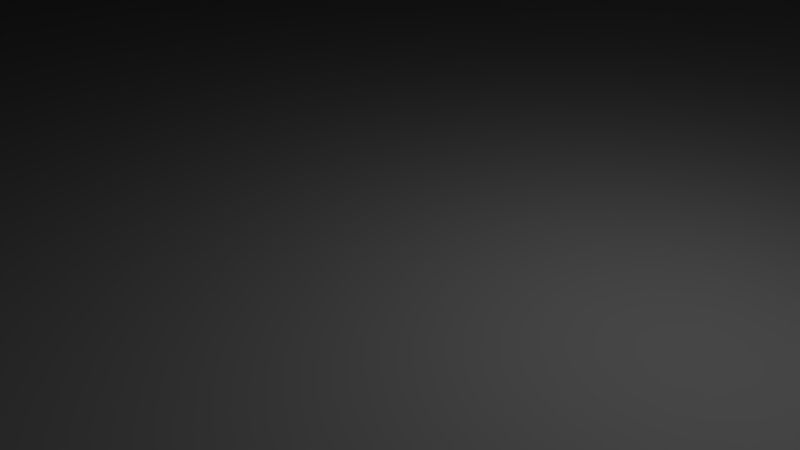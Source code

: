 # Source: chest_small.blend  (saved by Blender 2.79.0; exported with 4.5.12 LTS)
import bpy
from mathutils import Matrix  # noqa: F401  (used for matrix-valued properties, if any)

bpy.ops.wm.read_factory_settings(use_empty=True)
scene = bpy.context.scene
scene.name = 'Scene'

# ---- collections
col_collection_1 = bpy.data.collections.new('Collection 1'); scene.collection.children.link(col_collection_1)

# ---- materials (node trees are filled in below, after node groups)
mat_material_001 = bpy.data.materials.new('Material.001')
mat_material_001.alpha_threshold = 0.0
mat_material_001.use_transparent_shadow = False
mat_material_001.roughness = 0.5
mat_material_002 = bpy.data.materials.new('Material.002')
mat_material_002.alpha_threshold = 0.0
mat_material_002.use_transparent_shadow = False
mat_material_002.roughness = 0.5
mat_material_003 = bpy.data.materials.new('Material.003')
mat_material_003.alpha_threshold = 0.0
mat_material_003.use_transparent_shadow = False
mat_material_003.roughness = 0.5

# ---- material node trees

# ---- world
world_world = bpy.data.worlds.new('World'); scene.world = world_world
world_world.color = (0.05088, 0.05088, 0.05088)
world_world.use_sun_shadow = False
world_world.sun_shadow_jitter_overblur = 0.0
world_world.cycles.sampling_method = 'MANUAL'

# ---- cameras
cam_camera = bpy.data.cameras.new('Camera')
cam_camera.clip_end = 100.0
cam_camera.lens = 35.0
cam_camera.sensor_width = 32.0
cam_camera.sensor_height = 18.0
cam_camera.ortho_scale = 7.314
cam_camera.dof.focus_distance = 0.0
cam_camera.dof.aperture_fstop = 128.0

# ---- lights
light_lamp = bpy.data.lights.new('Lamp', 'POINT')
light_lamp.transmission_factor = 0.0
light_lamp.cutoff_distance = 30.0
light_lamp.energy = 100.0
light_lamp.shadow_buffer_clip_start = 1.001
light_lamp.shadow_soft_size = 0.1
light_lamp.shadow_maximum_resolution = 0.006
light_lamp.use_absolute_resolution = True

# ---- meshes
me_cube_001 = bpy.data.meshes.new('Cube.001')
me_cube_001.from_pydata([(-100.0, -100.0, -5.341e-05), (-100.0, -100.0, 200.0), (-100.0, 100.0, -5.341e-05), (-100.0, 100.0, 200.0), (100.0, -100.0, -5.341e-05), (100.0, -100.0, 200.0), (100.0, 100.0, -5.341e-05), (100.0, 100.0, 200.0), (-100.0, -100.0, 180.0), (-100.0, 100.0, 180.0), (100.0, 100.0, 180.0), (100.0, -100.0, 180.0), (-80.0, 100.0, -5.341e-05), (-80.0, -100.0, -5.341e-05), (-80.0, -100.0, 180.0), (-80.0, 100.0, 180.0), (82.0, -100.0, -5.341e-05), (82.0, 100.0, 180.0), (82.0, 100.0, -5.341e-05), (82.0, -100.0, 180.0), (-100.0, 70.0, -5.341e-05), (100.0, 70.0, -5.341e-05), (100.0, 70.0, 180.0), (-100.0, 70.0, 180.0), (-100.0, -74.5, -5.341e-05), (100.0, -74.5, 180.0), (100.0, -74.5, -5.341e-05), (-100.0, -74.5, 180.0), (82.0, 90.0, -5.341e-05), (-80.0, 90.0, -5.341e-05), (-80.0, 90.0, 180.0), (82.0, 90.0, 180.0), (-95.0, -74.5, 180.0), (-95.0, 70.0, 180.0), (-95.0, 70.0, -5.341e-05), (-95.0, -74.5, -5.341e-05), (95.0, -74.5, -5.341e-05), (95.0, 70.0, -5.341e-05), (95.0, 70.0, 180.0), (95.0, -74.5, 180.0), (82.0, -90.0, 180.0), (-80.0, -90.0, 180.0), (-80.0, -90.0, -5.341e-05), (82.0, -90.0, -5.341e-05), (50.0, -100.0, 180.0), (50.0, -90.0, 180.0), (-65.0, -100.0, 180.0), (-65.0, -90.0, 180.0), (65.0, -100.0, 180.0), (65.0, -90.0, 180.0), (-50.0, -100.0, 180.0), (-50.0, -90.0, 180.0), (-50.0, -90.0, 130.0), (-65.0, -90.0, 130.0), (10.0, 100.0, 180.0), (10.0, 90.0, 180.0), (65.0, -90.0, 130.0), (50.0, -90.0, 130.0), (-10.0, 100.0, 180.0), (-10.0, 90.0, 180.0), (-10.0, 90.0, 150.0), (10.0, 90.0, 150.0), (-10.0, 100.0, 150.0), (10.0, 100.0, 150.0)], [], [(1, 7, 3), (35, 42, 0), (14, 0, 13), (25, 4, 26), (17, 6, 18), (23, 2, 20), (9, 12, 2), (14, 47, 46), (43, 36, 4), (11, 16, 4), (15, 29, 12), (32, 34, 35), (42, 34, 37), (10, 21, 6), (29, 34, 2), (44, 5, 1), (8, 24, 0), (37, 28, 6), (22, 37, 21), (63, 60, 62), (27, 35, 24), (17, 55, 54), (18, 31, 17), (23, 32, 27), (20, 33, 23), (38, 36, 37), (25, 38, 22), (26, 39, 25), (19, 43, 16), (13, 41, 14), (3, 23, 1), (7, 54, 3), (5, 25, 22), (48, 40, 19), (50, 45, 44), (44, 45, 57), (44, 56, 48), (40, 56, 43), (53, 41, 42), (46, 52, 50), (49, 57, 45), (49, 48, 56), (51, 53, 47), (46, 47, 53), (51, 50, 52), (45, 52, 57), (43, 56, 57), (58, 60, 59), (58, 30, 15), (55, 63, 54), (59, 61, 55), (54, 62, 58), (61, 31, 28), (30, 60, 29), (61, 29, 60), (1, 5, 7), (13, 0, 42), (24, 35, 0), (14, 8, 0), (25, 11, 4), (17, 10, 6), (23, 9, 2), (9, 15, 12), (14, 41, 47), (26, 4, 36), (16, 43, 4), (11, 19, 16), (15, 30, 29), (32, 33, 34), (28, 37, 29), (36, 43, 42), (42, 35, 34), (34, 29, 37), (37, 36, 42), (10, 22, 21), (20, 2, 34), (12, 29, 2), (1, 8, 14), (46, 50, 1), (1, 14, 46), (11, 5, 19), (44, 48, 5), (19, 5, 48), (1, 50, 44), (8, 27, 24), (18, 6, 28), (21, 37, 6), (22, 38, 37), (63, 61, 60), (27, 32, 35), (17, 31, 55), (18, 28, 31), (23, 33, 32), (20, 34, 33), (38, 39, 36), (25, 39, 38), (26, 36, 39), (19, 40, 43), (13, 42, 41), (8, 1, 27), (3, 9, 23), (27, 1, 23), (9, 3, 15), (7, 10, 17), (54, 58, 3), (7, 17, 54), (15, 3, 58), (10, 7, 22), (5, 11, 25), (22, 7, 5), (48, 49, 40), (50, 51, 45), (44, 57, 56), (40, 49, 56), (53, 47, 41), (46, 53, 52), (49, 56, 57), (51, 52, 53), (45, 51, 52), (52, 53, 42), (42, 43, 57), (57, 52, 42), (58, 62, 60), (58, 59, 30), (55, 61, 63), (59, 60, 61), (54, 63, 62), (61, 55, 31), (30, 59, 60), (61, 28, 29)])
me_cube_001.polygons.foreach_set('material_index', [1, 1, 1, 1, 1, 1, 1, 1, 1, 1, 1, 0, 0, 1, 1, 1, 1, 1, 1, 2, 1, 1, 0, 1, 1, 0, 1, 1, 1, 1, 1, 1, 1, 1, 1, 2, 2, 0, 0, 2, 0, 2, 0, 2, 2, 0, 0, 2, 1, 2, 0, 2, 0, 0, 0, 1, 1, 1, 1, 1, 1, 1, 1, 1, 1, 1, 1, 1, 0, 0, 0, 0, 0, 0, 1, 1, 1, 1, 1, 1, 1, 1, 1, 1, 1, 1, 1, 1, 2, 1, 1, 0, 1, 1, 0, 1, 1, 1, 1, 1, 1, 1, 1, 1, 1, 1, 1, 1, 1, 1, 1, 1, 2, 0, 0, 2, 0, 0, 0, 0, 0, 0, 2, 1, 2, 0, 2, 0, 0, 0])
_k = set([(0, 8), (0, 13), (0, 14), (0, 24), (0, 35), (0, 42), (1, 3), (1, 5), (1, 7), (1, 8), (1, 14), (1, 23), (1, 27), (1, 44), (1, 46), (1, 50), (2, 9), (2, 12), (2, 20), (2, 23), (2, 29), (2, 34), (3, 7), (3, 9), (3, 15), (3, 23), (3, 54), (3, 58), (4, 11), (4, 16), (4, 25), (4, 26), (4, 36), (4, 43), (5, 7), (5, 11), (5, 19), (5, 22), (5, 25), (5, 44), (5, 48), (6, 10), (6, 17), (6, 18), (6, 21), (6, 28), (6, 37), (7, 10), (7, 17), (7, 22), (7, 54), (8, 14), (8, 24), (8, 27), (9, 12), (9, 15), (9, 23), (10, 17), (10, 21), (10, 22), (11, 16), (11, 19), (11, 25), (12, 15), (12, 29), (13, 14), (13, 41), (13, 42), (14, 41), (14, 46), (14, 47), (15, 29), (15, 30), (15, 58), (16, 19), (16, 43), (17, 18), (17, 31), (17, 54), (17, 55), (18, 28), (18, 31), (19, 40), (19, 43), (19, 48), (20, 23), (20, 33), (20, 34), (21, 22), (21, 37), (22, 25), (22, 37), (22, 38), (23, 27), (23, 32), (23, 33), (24, 27), (24, 35), (25, 26), (25, 38), (25, 39), (26, 36), (26, 39), (27, 32), (27, 35), (28, 29), (28, 31), (28, 37), (28, 61), (29, 30), (29, 34), (29, 37), (29, 60), (29, 61), (30, 58), (30, 59), (30, 60), (31, 55), (31, 61), (32, 33), (32, 34), (32, 35), (33, 34), (34, 35), (34, 37), (34, 42), (35, 42), (36, 37), (36, 38), (36, 39), (36, 42), (36, 43), (37, 38), (37, 42), (38, 39), (40, 43), (40, 48), (40, 49), (40, 56), (41, 42), (41, 47), (41, 53), (42, 43), (42, 52), (42, 53), (42, 57), (43, 56), (43, 57), (44, 45), (44, 48), (44, 50), (44, 56), (44, 57), (45, 49), (45, 50), (45, 51), (45, 52), (45, 57), (46, 47), (46, 50), (46, 52), (46, 53), (47, 51), (47, 53), (48, 49), (48, 56), (49, 56), (49, 57), (50, 51), (50, 52), (51, 52), (51, 53), (52, 53), (52, 57), (54, 55), (54, 58), (54, 62), (54, 63), (55, 59), (55, 61), (55, 63), (56, 57), (58, 59), (58, 60), (58, 62), (59, 60), (59, 61), (60, 61), (60, 62), (60, 63), (61, 63), (62, 63)])
me_cube_001.attributes.new('sharp_edge', 'BOOLEAN', 'EDGE').data.foreach_set('value', [ (min(e.vertices), max(e.vertices)) in _k for e in me_cube_001.edges])
_uv = me_cube_001.uv_layers.new(name='UVMap')
_uv.uv.foreach_set('vector', [0.2953, 0.6058, 0.002002, 0.9047, 0.2953, 0.9047, 0.9279, 0.9801, 0.962, 0.9801, 0.962, 0.9454, 0.5946, 0.9047, 0.8879, 0.8699, 0.8879, 0.9047, 0.002002, 0.9424, 0.2953, 0.9077, 0.2953, 0.9424, 0.8509, 0.3039, 0.8168, 0.6028, 0.8509, 0.6028, 0.2983, 0.8292, 0.5916, 0.7567, 0.5916, 0.8292, 0.9249, 0.002002, 0.8909, 0.3009, 0.9249, 0.3009, 0.9064, 0.9454, 0.8909, 0.9801, 0.9064, 0.9801, 0.9269, 0.9444, 0.961, 0.9444, 0.9269, 0.9791, 0.5946, 0.8669, 0.8879, 0.8322, 0.8879, 0.8669, 0.9249, 0.6058, 0.9094, 0.9047, 0.9249, 0.9047, 0.5916, 0.3039, 0.2983, 0.6028, 0.5916, 0.6028, 0.2983, 0.3009, 0.5916, 0.3009, 0.5916, 0.002002, 0.8138, 0.3039, 0.7427, 0.6028, 0.8138, 0.6028, 0.8138, 0.6782, 0.6687, 0.6782, 0.8138, 0.6058, 0.7397, 0.3009, 0.5946, 0.3009, 0.7397, 0.002002, 0.9249, 0.3039, 0.8909, 0.6028, 0.9249, 0.6028, 0.962, 0.8322, 0.962, 0.9047, 0.9279, 0.9047, 0.9064, 0.6058, 0.8909, 0.9047, 0.9064, 0.9047, 0.9064, 0.9077, 0.8909, 0.9424, 0.9064, 0.9424, 0.9434, 0.002002, 0.9279, 0.3009, 0.9434, 0.3009, 0.962, 0.6058, 0.9279, 0.7537, 0.962, 0.7537, 0.002002, 0.9613, 0.2953, 0.9454, 0.2953, 0.9613, 0.2983, 0.9235, 0.5916, 0.9077, 0.5916, 0.9235, 0.962, 0.002002, 0.9464, 0.3009, 0.962, 0.3009, 0.2953, 0.3039, 0.002002, 0.6028, 0.2953, 0.6028, 0.5946, 0.9235, 0.8879, 0.9077, 0.8879, 0.9235, 0.2983, 0.9424, 0.5916, 0.9265, 0.5916, 0.9424, 0.9434, 0.3039, 0.9279, 0.6028, 0.9434, 0.6028, 0.5946, 0.9424, 0.8879, 0.9265, 0.8879, 0.9424, 0.5916, 0.6812, 0.5916, 0.7537, 0.2983, 0.7537, 0.5946, 0.6028, 0.7397, 0.6028, 0.7397, 0.3039, 0.5916, 0.8322, 0.5916, 0.9047, 0.2983, 0.9047, 0.9249, 0.9077, 0.9094, 0.9424, 0.9249, 0.9424, 0.962, 0.4548, 0.9464, 0.6028, 0.962, 0.6028, 0.5175, 0.9454, 0.5175, 0.9613, 0.3724, 0.9613, 0.7397, 0.9454, 0.6687, 0.9801, 0.7397, 0.9801, 0.7427, 0.3009, 0.8879, 0.3009, 0.8879, 0.002002, 0.6677, 0.6048, 0.6677, 0.6772, 0.8128, 0.6048, 0.965, 0.07447, 0.999, 0.002002, 0.999, 0.07447, 0.8138, 0.9454, 0.7427, 0.9801, 0.8138, 0.9801, 0.1101, 0.9801, 0.1101, 0.9643, 0.03904, 0.9801, 0.965, 0.1499, 0.999, 0.07747, 0.999, 0.1499, 0.961, 0.8312, 0.9269, 0.8312, 0.9269, 0.9037, 0.03804, 0.9633, 0.03804, 0.9791, 0.1091, 0.9633, 0.5946, 0.7537, 0.6657, 0.6058, 0.6657, 0.7537, 0.5946, 0.7915, 0.8879, 0.7915, 0.8879, 0.7567, 0.8879, 0.9454, 0.8168, 0.9613, 0.8879, 0.9613, 0.9805, 0.1529, 0.965, 0.3009, 0.9805, 0.3009, 0.2583, 0.9643, 0.1872, 0.9801, 0.2583, 0.9801, 0.5916, 0.9454, 0.5205, 0.9801, 0.5916, 0.9801, 0.9464, 0.4518, 0.9805, 0.3794, 0.9805, 0.4518, 0.5936, 0.001001, 0.7387, 0.001001, 0.5936, 0.2999, 0.5916, 0.6058, 0.5916, 0.6782, 0.2983, 0.6782, 0.8539, 0.6028, 0.8879, 0.3039, 0.8879, 0.6028, 0.2943, 0.6048, 0.001001, 0.6048, 0.001001, 0.9037, 0.9434, 0.9424, 0.9434, 0.9077, 0.9279, 0.9424, 0.9249, 0.9801, 0.9094, 0.9801, 0.9249, 0.9454, 0.2973, 0.6772, 0.2973, 0.6048, 0.5906, 0.6048, 0.9239, 0.001001, 0.8899, 0.001001, 0.8899, 0.2999, 0.5936, 0.8659, 0.5936, 0.8312, 0.8869, 0.8312, 0.8128, 0.3029, 0.7417, 0.3029, 0.7417, 0.6018, 0.5936, 0.9037, 0.5936, 0.8689, 0.8869, 0.8689, 0.9054, 0.9444, 0.8899, 0.9444, 0.8899, 0.9791, 0.9084, 0.9444, 0.9084, 0.9791, 0.9239, 0.9444, 0.962, 0.9424, 0.9464, 0.9424, 0.962, 0.9077, 0.8498, 0.3029, 0.8158, 0.3029, 0.8158, 0.6018, 0.5936, 0.9414, 0.5936, 0.9255, 0.8869, 0.9255, 0.5906, 0.001001, 0.2973, 0.001001, 0.2973, 0.2999, 0.8529, 0.3029, 0.8869, 0.3029, 0.8529, 0.6018, 0.8879, 0.7945, 0.8879, 0.8292, 0.5946, 0.8292, 0.5936, 0.8282, 0.5936, 0.7935, 0.8869, 0.7935, 0.9239, 0.3029, 0.8899, 0.3029, 0.8899, 0.6018, 0.2943, 0.3029, 0.001001, 0.3029, 0.001001, 0.6018, 0.2973, 0.8282, 0.2973, 0.7557, 0.5906, 0.7557, 0.9805, 0.5273, 0.9805, 0.4548, 0.965, 0.5273, 0.9269, 0.9067, 0.9424, 0.9067, 0.9269, 0.9414, 0.1502, 0.999, 0.1842, 0.999, 0.1842, 0.9643, 0.962, 0.8292, 0.9279, 0.8292, 0.962, 0.7567, 0.2983, 0.9801, 0.3694, 0.9801, 0.3694, 0.9454, 0.1471, 0.999, 0.1471, 0.9643, 0.1131, 0.999, 0.961, 0.7557, 0.9269, 0.7557, 0.9269, 0.8282, 0.2973, 0.9444, 0.3684, 0.9444, 0.2973, 0.9791, 0.8869, 0.001001, 0.7417, 0.001001, 0.7417, 0.2999, 0.001001, 0.9414, 0.001001, 0.9067, 0.2943, 0.9067, 0.9454, 0.9067, 0.9454, 0.9414, 0.961, 0.9067, 0.964, 0.4538, 0.9795, 0.4538, 0.964, 0.5263, 0.2973, 0.9414, 0.2973, 0.9255, 0.5906, 0.9255, 0.9054, 0.9067, 0.8899, 0.9067, 0.8899, 0.9414, 0.961, 0.001001, 0.9454, 0.001001, 0.9454, 0.2999, 0.3714, 0.9603, 0.3714, 0.9444, 0.5165, 0.9444, 0.9424, 0.3029, 0.9269, 0.3029, 0.9269, 0.6018, 0.5936, 0.9225, 0.5936, 0.9067, 0.8869, 0.9067, 0.9424, 0.001001, 0.9269, 0.001001, 0.9269, 0.2999, 0.5906, 0.3029, 0.2973, 0.3029, 0.2973, 0.6018, 0.2973, 0.9225, 0.2973, 0.9067, 0.5906, 0.9067, 0.9054, 0.6048, 0.8899, 0.6048, 0.8899, 0.9037, 0.001001, 0.9603, 0.001001, 0.9444, 0.2943, 0.9444, 0.9239, 0.6048, 0.9084, 0.6048, 0.9084, 0.9037, 0.03604, 0.999, 0.002002, 0.999, 0.03604, 0.9643, 0.9464, 0.3764, 0.9805, 0.3764, 0.9805, 0.3039, 0.2973, 0.8312, 0.2973, 0.9037, 0.5906, 0.8312, 0.1491, 0.9633, 0.1832, 0.9633, 0.1491, 0.998, 0.1121, 0.998, 0.1121, 0.9633, 0.1461, 0.9633, 0.961, 0.6048, 0.9269, 0.6048, 0.9269, 0.7527, 0.8138, 0.6812, 0.8138, 0.7537, 0.6687, 0.7537, 0.6677, 0.6802, 0.6677, 0.7527, 0.8128, 0.6802, 0.9454, 0.3029, 0.9795, 0.3029, 0.9454, 0.3754, 0.03504, 0.9633, 0.001001, 0.9633, 0.001001, 0.998, 0.2973, 0.6802, 0.2973, 0.7527, 0.5906, 0.6802, 0.9239, 0.9067, 0.9084, 0.9067, 0.9084, 0.9414, 0.961, 0.4538, 0.9454, 0.4538, 0.9454, 0.6018, 0.5946, 0.9801, 0.6657, 0.9801, 0.6657, 0.9454, 0.5936, 0.9791, 0.5936, 0.9444, 0.6647, 0.9444, 0.964, 0.07347, 0.964, 0.001001, 0.998, 0.001001, 0.7387, 0.9444, 0.6677, 0.9444, 0.6677, 0.9791, 0.964, 0.1489, 0.964, 0.07647, 0.998, 0.07647, 0.8128, 0.9444, 0.7417, 0.9444, 0.7417, 0.9791, 0.5936, 0.7527, 0.5936, 0.6048, 0.6647, 0.6048, 0.5936, 0.7905, 0.5936, 0.7557, 0.8869, 0.7557, 0.2953, 0.002002, 0.2953, 0.3009, 0.002002, 0.3009, 0.7387, 0.3029, 0.5936, 0.3029, 0.5936, 0.6018, 0.2573, 0.9633, 0.1862, 0.9633, 0.1862, 0.9791, 0.9795, 0.1519, 0.964, 0.1519, 0.964, 0.2999, 0.8869, 0.9444, 0.8158, 0.9444, 0.8158, 0.9603, 0.9454, 0.4508, 0.9454, 0.3784, 0.9795, 0.3784, 0.5906, 0.9444, 0.5195, 0.9444, 0.5195, 0.9791, 0.8168, 0.7537, 0.8879, 0.7537, 0.8879, 0.6058, 0.8158, 0.7527, 0.8158, 0.6048, 0.8869, 0.6048, 0.001001, 0.2999, 0.001001, 0.001001, 0.2943, 0.001001])
me_cube_001.materials.append(mat_material_001)
me_cube_001.materials.append(mat_material_002)
me_cube_001.materials.append(mat_material_003)
me_cube_001.use_remesh_preserve_volume = False
me_cube_001.use_remesh_preserve_attributes = False
me_cube_001.use_mirror_vertex_groups = False
me_cube_001.update()

# ---- objects
ob_cube = bpy.data.objects.new('Cube', me_cube_001)
ob_lamp = bpy.data.objects.new('Lamp', light_lamp)
ob_camera = bpy.data.objects.new('Camera', cam_camera)

# ---- transforms, parenting, visibility, modifiers, constraints
ob_cube.location = (0.0, 0.0, 0.0)
ob_cube.scale = (0.375, 0.25, 0.25)
ob_cube.lineart.crease_threshold = 0.0
ob_lamp.location = (4.076, 1.005, 5.904)
ob_lamp.rotation_euler = (0.6503, 0.05522, 1.866)
ob_lamp.lock_rotations_4d = False
ob_lamp.empty_display_type = 'ARROWS'
ob_lamp.color = (0.0, 0.0, 0.0, 0.0)
ob_lamp.lineart.crease_threshold = 0.0
ob_camera.location = (7.481, -6.508, 5.344)
ob_camera.rotation_euler = (1.109, 0.0, 0.8149)
ob_camera.lock_rotations_4d = False
ob_camera.empty_display_type = 'ARROWS'
ob_camera.color = (0.0, 0.0, 0.0, 0.0)
ob_camera.display_type = 'WIRE'
ob_camera.lineart.crease_threshold = 0.0

# ---- collection membership
col_collection_1.objects.link(ob_cube)
col_collection_1.objects.link(ob_lamp)
col_collection_1.objects.link(ob_camera)

# ---- scene / render settings (as saved in the file)
scene.camera = ob_camera
scene.frame_start = 1; scene.frame_end = 250; scene.frame_set(1)
scene.render.engine = 'BLENDER_EEVEE_NEXT'
scene.render.resolution_percentage = 50
scene.render.dither_intensity = 0.0
scene.cycles.use_denoising = False
scene.cycles.samples = 128
scene.cycles.sampling_pattern = 'TABULATED_SOBOL'
scene.cycles.use_adaptive_sampling = False
scene.cycles.use_light_tree = False
scene.cycles.blur_glossy = 0.0
scene.cycles.sample_clamp_indirect = 0.0
scene.view_settings.view_transform = 'Standard'
scene.unit_settings.scale_length = 0.01
bpy.context.view_layer.update()
